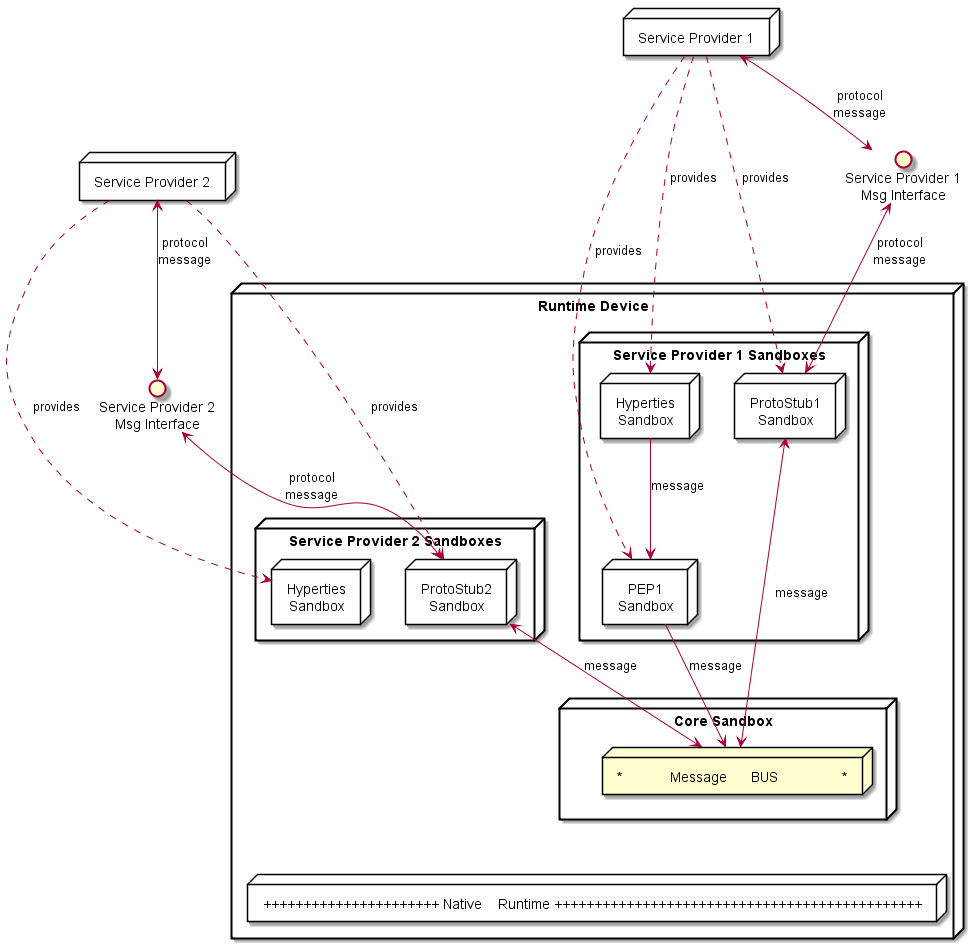

The diagram above was rendered by PlantUML. Its source (embedded in the PNG):
@startuml "Runtime_Architecture_high_level_pep.png"


node "Service Provider 1" as SP1 {
}

() "Service Provider 1\nMsg Interface" as SP1I

node "Service Provider 2" as SP2 {
}

() "Service Provider 2\nMsg Interface" as SP2I


node "Runtime Device" as rt {


 node "Service Provider 1 Sandboxes" as SP1Sand {

 node "Hyperties\nSandbox" as H1Sand {

	 }

 node "ProtoStub1\nSandbox" as Proto1Sand {

 }

node "PEP1\nSandbox" as PEP1Sand {
 }



 }

node "Service Provider 2 Sandboxes" as SP2Sand {

 node "Hyperties\nSandbox" as H2Sand {
	 }

 
 node "ProtoStub2\nSandbox" as Proto2Sand {

  }


 }

H1Sand <..up- SP1 : provides
Proto1Sand <..up- SP1 : provides
PEP1Sand <..up- SP1 : provides

H2Sand <.up- SP2 : provides
Proto2Sand <.up- SP2 : provides


SP1 <-down-> SP1I : protocol\nmessage
SP1I <-down-> Proto1Sand : protocol\nmessage

SP2 <-down-> SP2I : protocol\nmessage
SP2I <-down-> Proto2Sand : protocol\nmessage

node "Core Sandbox" as core {

 node "*            Message      BUS                *" as Bus 

}

 H1Sand -down-> PEP1Sand : message

 PEP1Sand -> Bus : message

 Bus <-up-> Proto1Sand : message

 Bus <-up-> Proto2Sand : message



node "++++++++++++++++++++++ Native    Runtime ++++++++++++++++++++++++++++++++++++++++++++++" as native {
	
	}

}

native -[hidden]up- core

@enduml